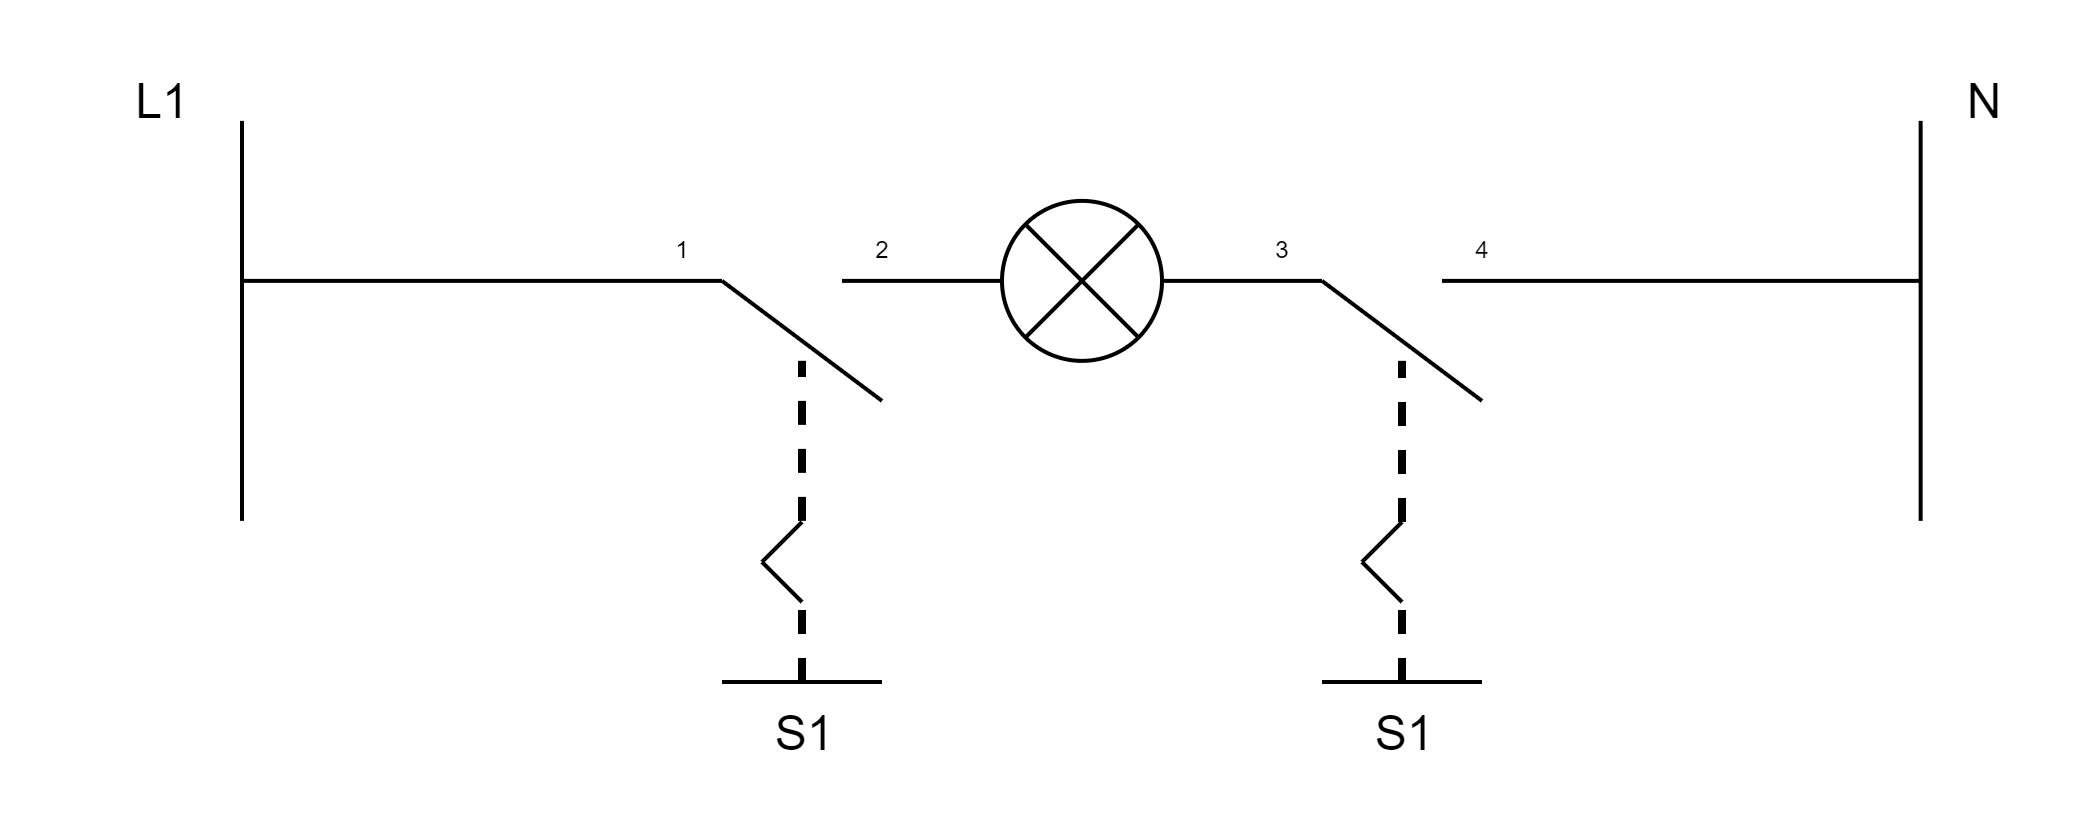

The diagram above was exported from draw.io. Its source (the exported page's mxGraphModel, read from the mxfile embedded in the PNG):
<mxGraphModel>
  <root>
    <mxCell id="0" />
    <mxCell id="1" parent="0" />
    <mxCell id="2" value="" style="endArrow=none;html=1;rounded=0;" edge="1" parent="1">
      <mxGeometry width="50" height="50" relative="1" as="geometry">
        <mxPoint x="370" y="39.72" as="sourcePoint" />
        <mxPoint x="410" y="39.72" as="targetPoint" />
      </mxGeometry>
    </mxCell>
    <mxCell id="3" value="" style="endArrow=none;html=1;rounded=0;" edge="1" parent="1">
      <mxGeometry width="50" height="50" relative="1" as="geometry">
        <mxPoint x="410" y="39.72" as="sourcePoint" />
        <mxPoint x="450" y="69.72" as="targetPoint" />
      </mxGeometry>
    </mxCell>
    <mxCell id="4" value="" style="endArrow=none;html=1;rounded=0;" edge="1" parent="1">
      <mxGeometry width="50" height="50" relative="1" as="geometry">
        <mxPoint x="440" y="39.72" as="sourcePoint" />
        <mxPoint x="480" y="39.72" as="targetPoint" />
      </mxGeometry>
    </mxCell>
    <mxCell id="5" value="&lt;font style=&quot;font-size: 6px;&quot;&gt;3&lt;/font&gt;" style="text;html=1;align=center;verticalAlign=middle;whiteSpace=wrap;rounded=0;" vertex="1" parent="1">
      <mxGeometry x="390" y="19.72" width="20" height="20" as="geometry" />
    </mxCell>
    <mxCell id="6" value="&lt;font style=&quot;font-size: 6px;&quot;&gt;4&lt;/font&gt;" style="text;html=1;align=center;verticalAlign=middle;whiteSpace=wrap;rounded=0;" vertex="1" parent="1">
      <mxGeometry x="440" y="19.72" width="20" height="20" as="geometry" />
    </mxCell>
    <mxCell id="7" value="" style="endArrow=none;dashed=1;html=1;strokeWidth=2;rounded=0;" edge="1" parent="1">
      <mxGeometry width="50" height="50" relative="1" as="geometry">
        <mxPoint x="430" y="100" as="sourcePoint" />
        <mxPoint x="430" y="59.72" as="targetPoint" />
      </mxGeometry>
    </mxCell>
    <mxCell id="8" value="" style="ellipse;whiteSpace=wrap;html=1;aspect=fixed;" vertex="1" parent="1">
      <mxGeometry x="330" y="19.72" width="40" height="40" as="geometry" />
    </mxCell>
    <mxCell id="9" value="" style="endArrow=none;html=1;rounded=0;entryX=1;entryY=0;entryDx=0;entryDy=0;exitX=0;exitY=1;exitDx=0;exitDy=0;" edge="1" source="8" target="8" parent="1">
      <mxGeometry width="50" height="50" relative="1" as="geometry">
        <mxPoint x="360" y="109.72" as="sourcePoint" />
        <mxPoint x="410" y="59.72" as="targetPoint" />
      </mxGeometry>
    </mxCell>
    <mxCell id="10" value="" style="endArrow=none;html=1;rounded=0;entryX=0;entryY=0;entryDx=0;entryDy=0;exitX=1;exitY=1;exitDx=0;exitDy=0;" edge="1" source="8" target="8" parent="1">
      <mxGeometry width="50" height="50" relative="1" as="geometry">
        <mxPoint x="380" y="219.72" as="sourcePoint" />
        <mxPoint x="430" y="169.72" as="targetPoint" />
      </mxGeometry>
    </mxCell>
    <mxCell id="11" value="" style="endArrow=none;html=1;rounded=0;" edge="1" parent="1">
      <mxGeometry width="50" height="50" relative="1" as="geometry">
        <mxPoint x="220" y="39.72" as="sourcePoint" />
        <mxPoint x="260" y="39.72" as="targetPoint" />
      </mxGeometry>
    </mxCell>
    <mxCell id="12" value="" style="endArrow=none;html=1;rounded=0;" edge="1" parent="1">
      <mxGeometry width="50" height="50" relative="1" as="geometry">
        <mxPoint x="260" y="39.72" as="sourcePoint" />
        <mxPoint x="300" y="69.72" as="targetPoint" />
      </mxGeometry>
    </mxCell>
    <mxCell id="13" value="" style="endArrow=none;html=1;rounded=0;" edge="1" parent="1">
      <mxGeometry width="50" height="50" relative="1" as="geometry">
        <mxPoint x="290" y="39.72" as="sourcePoint" />
        <mxPoint x="330" y="39.72" as="targetPoint" />
      </mxGeometry>
    </mxCell>
    <mxCell id="14" value="&lt;font style=&quot;font-size: 6px;&quot;&gt;1&lt;/font&gt;" style="text;html=1;align=center;verticalAlign=middle;whiteSpace=wrap;rounded=0;" vertex="1" parent="1">
      <mxGeometry x="240" y="19.72" width="20" height="20" as="geometry" />
    </mxCell>
    <mxCell id="15" value="&lt;font style=&quot;font-size: 6px;&quot;&gt;2&lt;/font&gt;" style="text;html=1;align=center;verticalAlign=middle;whiteSpace=wrap;rounded=0;" vertex="1" parent="1">
      <mxGeometry x="290" y="19.72" width="20" height="20" as="geometry" />
    </mxCell>
    <mxCell id="16" value="" style="endArrow=none;dashed=1;html=1;strokeWidth=2;rounded=0;" edge="1" parent="1">
      <mxGeometry width="50" height="50" relative="1" as="geometry">
        <mxPoint x="280" y="99.72" as="sourcePoint" />
        <mxPoint x="280" y="59.72" as="targetPoint" />
      </mxGeometry>
    </mxCell>
    <mxCell id="17" value="" style="endArrow=none;dashed=1;html=1;strokeWidth=2;rounded=0;" edge="1" parent="1">
      <mxGeometry width="50" height="50" relative="1" as="geometry">
        <mxPoint x="280" y="140" as="sourcePoint" />
        <mxPoint x="280" y="120" as="targetPoint" />
      </mxGeometry>
    </mxCell>
    <mxCell id="18" value="" style="endArrow=none;html=1;rounded=0;" edge="1" parent="1">
      <mxGeometry width="50" height="50" relative="1" as="geometry">
        <mxPoint x="270" y="110" as="sourcePoint" />
        <mxPoint x="280" y="120" as="targetPoint" />
      </mxGeometry>
    </mxCell>
    <mxCell id="19" value="" style="endArrow=none;html=1;rounded=0;" edge="1" parent="1">
      <mxGeometry width="50" height="50" relative="1" as="geometry">
        <mxPoint x="270" y="110" as="sourcePoint" />
        <mxPoint x="280" y="100" as="targetPoint" />
      </mxGeometry>
    </mxCell>
    <mxCell id="20" value="" style="endArrow=none;html=1;rounded=0;" edge="1" parent="1">
      <mxGeometry width="50" height="50" relative="1" as="geometry">
        <mxPoint x="260" y="140" as="sourcePoint" />
        <mxPoint x="300" y="140" as="targetPoint" />
      </mxGeometry>
    </mxCell>
    <mxCell id="21" value="" style="endArrow=none;dashed=1;html=1;strokeWidth=2;rounded=0;" edge="1" parent="1">
      <mxGeometry width="50" height="50" relative="1" as="geometry">
        <mxPoint x="430" y="140" as="sourcePoint" />
        <mxPoint x="430" y="120" as="targetPoint" />
      </mxGeometry>
    </mxCell>
    <mxCell id="22" value="" style="endArrow=none;html=1;rounded=0;" edge="1" parent="1">
      <mxGeometry width="50" height="50" relative="1" as="geometry">
        <mxPoint x="420" y="110" as="sourcePoint" />
        <mxPoint x="430" y="120" as="targetPoint" />
      </mxGeometry>
    </mxCell>
    <mxCell id="23" value="" style="endArrow=none;html=1;rounded=0;" edge="1" parent="1">
      <mxGeometry width="50" height="50" relative="1" as="geometry">
        <mxPoint x="420" y="110" as="sourcePoint" />
        <mxPoint x="430" y="100" as="targetPoint" />
      </mxGeometry>
    </mxCell>
    <mxCell id="24" value="" style="endArrow=none;html=1;rounded=0;" edge="1" parent="1">
      <mxGeometry width="50" height="50" relative="1" as="geometry">
        <mxPoint x="410" y="140" as="sourcePoint" />
        <mxPoint x="450" y="140" as="targetPoint" />
      </mxGeometry>
    </mxCell>
    <mxCell id="25" value="S1" style="text;html=1;align=center;verticalAlign=middle;resizable=0;points=[];autosize=1;strokeColor=none;fillColor=none;" vertex="1" parent="1">
      <mxGeometry x="260" y="138" width="40" height="30" as="geometry" />
    </mxCell>
    <mxCell id="26" value="S1" style="text;html=1;align=center;verticalAlign=middle;resizable=0;points=[];autosize=1;strokeColor=none;fillColor=none;" vertex="1" parent="1">
      <mxGeometry x="410" y="138" width="40" height="30" as="geometry" />
    </mxCell>
    <mxCell id="27" value="" style="endArrow=none;html=1;rounded=0;" edge="1" parent="1">
      <mxGeometry width="50" height="50" relative="1" as="geometry">
        <mxPoint x="140" y="99.72" as="sourcePoint" />
        <mxPoint x="140" y="-0.28000000000000114" as="targetPoint" />
      </mxGeometry>
    </mxCell>
    <mxCell id="28" value="" style="endArrow=none;html=1;rounded=0;" edge="1" parent="1">
      <mxGeometry width="50" height="50" relative="1" as="geometry">
        <mxPoint x="220" y="39.72" as="sourcePoint" />
        <mxPoint x="140" y="39.72" as="targetPoint" />
      </mxGeometry>
    </mxCell>
    <mxCell id="29" value="L1" style="text;html=1;align=center;verticalAlign=middle;whiteSpace=wrap;rounded=0;" vertex="1" parent="1">
      <mxGeometry x="90" y="-20.28" width="60" height="30" as="geometry" />
    </mxCell>
    <mxCell id="30" value="" style="endArrow=none;html=1;rounded=0;" edge="1" parent="1">
      <mxGeometry width="50" height="50" relative="1" as="geometry">
        <mxPoint x="559.66" y="99.72" as="sourcePoint" />
        <mxPoint x="559.66" y="-0.28000000000000114" as="targetPoint" />
      </mxGeometry>
    </mxCell>
    <mxCell id="31" value="" style="endArrow=none;html=1;rounded=0;" edge="1" parent="1">
      <mxGeometry width="50" height="50" relative="1" as="geometry">
        <mxPoint x="560" y="39.72" as="sourcePoint" />
        <mxPoint x="480" y="39.72" as="targetPoint" />
      </mxGeometry>
    </mxCell>
    <mxCell id="32" value="N" style="text;html=1;align=center;verticalAlign=middle;resizable=0;points=[];autosize=1;strokeColor=none;fillColor=none;" vertex="1" parent="1">
      <mxGeometry x="560" y="-20.28" width="30" height="30" as="geometry" />
    </mxCell>
  </root>
</mxGraphModel>